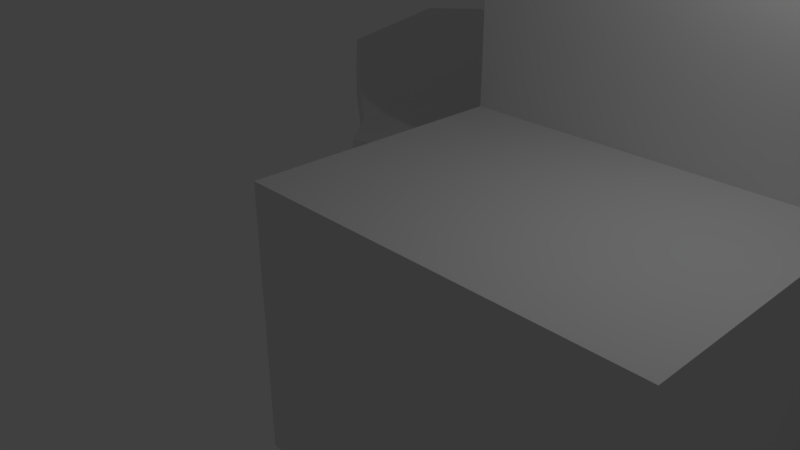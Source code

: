# Source: BrokenDropship1.blend  (saved by Blender 2.79.0; exported with 4.5.12 LTS)
import bpy
from mathutils import Matrix  # noqa: F401  (used for matrix-valued properties, if any)

bpy.ops.wm.read_factory_settings(use_empty=True)
scene = bpy.context.scene
scene.name = 'Scene'

# ---- collections
col_collection_1 = bpy.data.collections.new('Collection 1'); scene.collection.children.link(col_collection_1)

# ---- materials (node trees are filled in below, after node groups)
mat_material = bpy.data.materials.new('Material')
mat_material.alpha_threshold = 0.0
mat_material.use_transparent_shadow = False
mat_material.roughness = 0.5
mat_material.line_color = (0.0, 0.0, 0.0, 1.0)

# ---- material node trees

# ---- world
world_world = bpy.data.worlds.new('World'); scene.world = world_world
world_world.color = (0.05088, 0.05088, 0.05088)
world_world.use_sun_shadow = False
world_world.sun_shadow_jitter_overblur = 0.0
world_world.cycles.sampling_method = 'MANUAL'

# ---- cameras
cam_camera = bpy.data.cameras.new('Camera')
cam_camera.clip_end = 100.0
cam_camera.lens = 35.0
cam_camera.sensor_width = 32.0
cam_camera.sensor_height = 18.0
cam_camera.ortho_scale = 7.314
cam_camera.dof.focus_distance = 0.0
cam_camera.dof.aperture_fstop = 128.0

# ---- lights
light_lamp = bpy.data.lights.new('Lamp', 'POINT')
light_lamp.transmission_factor = 0.0
light_lamp.cutoff_distance = 30.0
light_lamp.energy = 100.0
light_lamp.shadow_buffer_clip_start = 1.001
light_lamp.shadow_soft_size = 0.1
light_lamp.shadow_maximum_resolution = 0.006
light_lamp.use_absolute_resolution = True

# ---- meshes
me_cube = bpy.data.meshes.new('Cube')
me_cube.from_pydata([(4.707, 3.177, -3.18), (4.707, -1.0, -3.18), (-1.0, -1.0, -3.18), (-1.0, 3.177, -3.18), (4.707, 3.177, 1.0), (4.707, -1.0, 1.0), (-1.0, -1.0, 1.0), (-1.0, 3.177, 1.0), (4.707, 3.177, 3.952), (-1.0, 3.177, 3.952), (4.309, 3.177, 4.801), (-0.6021, 3.177, 4.801), (3.878, 3.177, 5.226), (-0.1708, 3.177, 5.226), (3.661, 3.177, 5.424), (0.04559, 3.177, 5.424), (3.198, 3.177, 5.765), (0.5094, 3.177, 5.765), (6.135, 7.5, 7.048), (-2.428, 7.5, 7.048), (5.678, 7.5, 7.245), (-1.971, 7.5, 7.245), (6.336, 3.177, -2.04), (6.336, 3.177, -0.1402), (-2.629, 3.177, -2.04), (-2.629, 3.177, -0.1402), (7.754, 3.177, -1.784), (7.754, 3.177, -0.3963), (-4.047, 3.177, -1.784), (-4.047, 3.177, -0.3963), (-5.226, 4.479, -1.587), (-5.226, 4.479, -0.5931), (10.66, 7.01, -1.427), (10.66, 7.01, -0.7534), (-8.414, 7.01, -1.427), (-8.414, 7.01, -0.7534), (-10.48, 8.811, -1.427), (-10.48, 8.811, -0.7534), (-12.28, 13.41, -1.287), (-12.28, 13.41, -0.8925), (4.707, 11.0, 1.0), (-1.0, 16.72, 1.0), (0.5094, 14.59, 5.765), (-2.629, 11.56, -0.1402), (-12.28, 15.84, -1.287), (5.678, 10.92, 7.245), (-1.0, 11.5, -3.18), (-2.428, 14.61, 7.048), (-1.971, 13.03, 7.245), (-2.629, 8.515, -2.04), (3.661, 13.0, 5.424), (3.878, 11.3, 5.226), (3.878, 9.642, 5.226), (4.309, 10.8, 4.801), (4.707, 11.04, 3.952), (4.707, 11.42, -3.18), (0.04559, 16.77, 5.424), (-0.1708, 14.93, 5.226), (-0.6021, 12.65, 4.801), (-1.0, 16.49, 3.952), (6.135, 11.29, 7.048), (3.198, 13.54, 5.765), (2.064, 14.98, 5.765), (0.1939, 16.83, 5.533)], [], [(0, 1, 2, 3), (4, 7, 6, 5), (0, 4, 5, 1), (1, 5, 6, 2), (2, 6, 7, 3), (4, 0, 22, 23), (4, 40, 54, 8), (22, 26, 27, 23), (0, 3, 46, 55), (8, 54, 53, 10), (7, 4, 8, 9), (14, 16, 17, 15, 13, 11, 9, 8, 10, 12), (14, 12, 18, 20), (15, 17, 42, 63, 56), (17, 16, 61, 62, 42), (18, 60, 45, 20), (12, 52, 60, 18), (15, 56, 48, 21), (13, 15, 21, 19), (7, 41, 43, 25), (3, 7, 25, 24), (28, 29, 31, 30), (23, 27, 33, 40, 4), (30, 31, 35, 34), (24, 28, 30, 34, 36, 38, 44, 49), (25, 43, 39, 37, 35, 31, 29), (34, 35, 37, 36), (36, 37, 39, 38), (26, 32, 33, 27), (25, 29, 28, 24), (57, 58, 11, 13), (50, 61, 16, 14), (48, 47, 19, 21), (47, 57, 13, 19), (45, 50, 14, 20), (49, 46, 3, 24), (58, 59, 9, 11), (53, 51, 52, 12, 10), (55, 32, 26, 22, 0), (59, 41, 7, 9), (32, 55, 40, 33), (55, 46, 40), (40, 46, 54), (53, 54, 46, 41, 59), (46, 49, 43, 41), (39, 43, 49, 44), (47, 48, 56, 57), (57, 56, 59, 58), (56, 63, 53, 59), (50, 45, 60, 52), (52, 51, 50), (51, 53, 63, 50), (50, 63, 61), (62, 61, 63, 42)])
_uv = me_cube.uv_layers.new(name='UVMap')
_uv.uv.foreach_set('vector', [0.182, 0.5407, 0.09512, 0.6033, 0.007752, 0.4872, 0.09468, 0.4245, 0.3691, 0.8781, 0.3691, 0.7343, 0.477, 0.7342, 0.477, 0.878, 0.7195, 0.9924, 0.6126, 0.9924, 0.6126, 0.8866, 0.7195, 0.8866, 0.8592, 0.8714, 0.7512, 0.8714, 0.7512, 0.7269, 0.8592, 0.7269, 0.2464, 0.9203, 0.139, 0.9192, 0.139, 0.8139, 0.2464, 0.815, 0.3406, 0.8139, 0.3406, 0.9198, 0.2985, 0.8909, 0.2985, 0.8428, 0.01242, 0.8734, 0.007752, 0.6753, 0.0832, 0.6727, 0.08788, 0.8717, 0.2985, 0.8909, 0.2619, 0.8844, 0.2619, 0.8493, 0.2985, 0.8428, 0.182, 0.5407, 0.09468, 0.4245, 0.268, 0.2996, 0.3536, 0.417, 0.08788, 0.8717, 0.0832, 0.6727, 0.1065, 0.6782, 0.1111, 0.8712, 0.7357, 0.7269, 0.7357, 0.8714, 0.6594, 0.8714, 0.6594, 0.7269, 0.6214, 0.8449, 0.6126, 0.8332, 0.6126, 0.7651, 0.6214, 0.7534, 0.6265, 0.7479, 0.6375, 0.737, 0.6594, 0.7269, 0.6594, 0.8714, 0.6375, 0.8613, 0.6265, 0.8504, 0.6805, 0.7115, 0.6755, 0.7114, 0.6126, 0.6025, 0.6238, 0.6025, 0.7734, 0.7116, 0.7606, 0.7117, 0.7606, 0.4228, 0.7693, 0.3658, 0.7734, 0.3674, 0.7606, 0.7117, 0.6915, 0.7116, 0.6915, 0.4493, 0.7207, 0.4127, 0.7606, 0.4228, 0.6126, 0.6025, 0.6126, 0.5064, 0.6238, 0.516, 0.6238, 0.6025, 0.9237, 0.3658, 0.9202, 0.5294, 0.8586, 0.5691, 0.8606, 0.473, 0.8431, 0.3658, 0.8431, 0.7101, 0.789, 0.6153, 0.789, 0.4753, 0.9713, 0.3669, 0.9773, 0.3658, 0.9513, 0.4811, 0.9392, 0.4834, 0.6642, 0.007598, 0.6642, 0.3506, 0.6192, 0.2202, 0.6192, 0.007929, 0.5713, 0.7342, 0.5713, 0.8401, 0.5292, 0.8112, 0.5292, 0.7631, 0.5596, 0.8615, 0.5952, 0.8615, 0.5872, 0.8971, 0.5617, 0.8971, 0.1614, 0.6552, 0.1819, 0.6264, 0.3054, 0.6221, 0.3054, 0.7987, 0.139, 0.6863, 0.321, 0.6221, 0.3466, 0.6221, 0.3425, 0.7028, 0.3251, 0.7028, 0.07018, 0.393, 0.04857, 0.3645, 0.05769, 0.3212, 0.06162, 0.2186, 0.06751, 0.1496, 0.1357, 0.04403, 0.1862, 0.007598, 0.1813, 0.3129, 0.6192, 0.007929, 0.6192, 0.2202, 0.3691, 0.267, 0.4159, 0.1505, 0.4689, 0.105, 0.5513, 0.04097, 0.5821, 0.007966, 0.3251, 0.7028, 0.3425, 0.7028, 0.3425, 0.7551, 0.3251, 0.7551, 0.9922, 0.1279, 0.975, 0.128, 0.9821, 0.00762, 0.9922, 0.007598, 0.528, 0.8559, 0.528, 0.9529, 0.5108, 0.9527, 0.4926, 0.8553, 0.5292, 0.8112, 0.4926, 0.8047, 0.4926, 0.7696, 0.5292, 0.7631, 0.9472, 0.007598, 0.9595, 0.06511, 0.9595, 0.305, 0.9472, 0.3052, 0.6805, 0.4628, 0.6915, 0.4493, 0.6915, 0.7116, 0.6805, 0.7115, 0.9773, 0.6188, 0.9727, 0.6605, 0.9392, 0.4834, 0.9513, 0.4811, 0.8674, 0.2961, 0.8117, 0.3051, 0.8117, 0.007598, 0.8674, 0.116, 0.6238, 0.516, 0.6805, 0.4628, 0.6805, 0.7115, 0.6238, 0.6025, 0.1813, 0.3129, 0.268, 0.2996, 0.09468, 0.4245, 0.07018, 0.393, 0.6975, 0.1102, 0.7204, 0.01254, 0.7204, 0.3483, 0.6975, 0.3491, 0.1065, 0.6782, 0.1187, 0.6651, 0.1197, 0.7072, 0.1235, 0.8709, 0.1111, 0.8712, 0.3536, 0.417, 0.3536, 0.6069, 0.2292, 0.6047, 0.2074, 0.5755, 0.182, 0.5407, 0.7204, 0.01254, 0.7962, 0.007598, 0.7962, 0.3491, 0.7204, 0.3483, 0.5541, 0.3659, 0.5971, 0.5426, 0.4893, 0.539, 0.5367, 0.3658, 0.5971, 0.5426, 0.5971, 0.6817, 0.4893, 0.539, 0.4893, 0.539, 0.5971, 0.6817, 0.4131, 0.5388, 0.3913, 0.5466, 0.4131, 0.5388, 0.5971, 0.6817, 0.4863, 0.719, 0.4102, 0.7169, 0.8747, 0.7747, 0.9339, 0.7269, 0.9339, 0.8178, 0.8948, 0.9429, 0.9214, 0.2789, 0.8829, 0.03332, 0.9317, 0.007598, 0.9317, 0.2958, 0.8772, 0.6991, 0.8586, 0.6851, 0.8772, 0.6396, 0.8762, 0.6296, 0.6853, 0.05371, 0.6797, 0.007687, 0.7204, 0.01254, 0.6975, 0.1102, 0.372, 0.6933, 0.3691, 0.6902, 0.3913, 0.5466, 0.4102, 0.7169, 0.9237, 0.6144, 0.8703, 0.5597, 0.8586, 0.5691, 0.9202, 0.5294, 0.1197, 0.7072, 0.1187, 0.6651, 0.1235, 0.6221, 0.9691, 0.743, 0.9674, 0.7269, 0.9691, 0.9107, 0.9494, 0.7815, 0.5952, 0.7342, 0.5952, 0.8463, 0.5868, 0.7497, 0.7207, 0.4127, 0.6915, 0.4493, 0.7693, 0.3658, 0.7606, 0.4228])
me_cube.materials.append(mat_material)
me_cube.use_remesh_preserve_volume = False
me_cube.use_remesh_preserve_attributes = False
me_cube.use_mirror_vertex_groups = False
me_cube.update()

# ---- objects
ob_cube = bpy.data.objects.new('Cube', me_cube)
ob_lamp = bpy.data.objects.new('Lamp', light_lamp)
ob_camera = bpy.data.objects.new('Camera', cam_camera)

# ---- transforms, parenting, visibility, modifiers, constraints
ob_cube.location = (0.0, 0.0, 0.0)
ob_cube.lock_rotations_4d = False
ob_cube.empty_display_type = 'ARROWS'
ob_cube.lineart.crease_threshold = 0.0
ob_lamp.location = (4.076, 1.005, 5.904)
ob_lamp.rotation_euler = (0.6503, 0.05522, 1.866)
ob_lamp.lock_rotations_4d = False
ob_lamp.empty_display_type = 'ARROWS'
ob_lamp.color = (0.0, 0.0, 0.0, 0.0)
ob_lamp.lineart.crease_threshold = 0.0
ob_camera.location = (7.481, -6.508, 5.344)
ob_camera.rotation_euler = (1.109, 0.0, 0.8149)
ob_camera.lock_rotations_4d = False
ob_camera.empty_display_type = 'ARROWS'
ob_camera.color = (0.0, 0.0, 0.0, 0.0)
ob_camera.display_type = 'WIRE'
ob_camera.lineart.crease_threshold = 0.0

# ---- collection membership
col_collection_1.objects.link(ob_cube)
col_collection_1.objects.link(ob_lamp)
col_collection_1.objects.link(ob_camera)

# ---- scene / render settings (as saved in the file)
scene.camera = ob_camera
scene.frame_start = 1; scene.frame_end = 250; scene.frame_set(1)
scene.render.engine = 'BLENDER_EEVEE_NEXT'
scene.render.resolution_percentage = 50
scene.render.dither_intensity = 0.0
scene.cycles.use_denoising = False
scene.cycles.samples = 128
scene.cycles.sampling_pattern = 'TABULATED_SOBOL'
scene.cycles.use_adaptive_sampling = False
scene.cycles.use_light_tree = False
scene.cycles.blur_glossy = 0.0
scene.cycles.sample_clamp_indirect = 0.0
scene.view_settings.view_transform = 'Standard'
bpy.context.view_layer.update()
